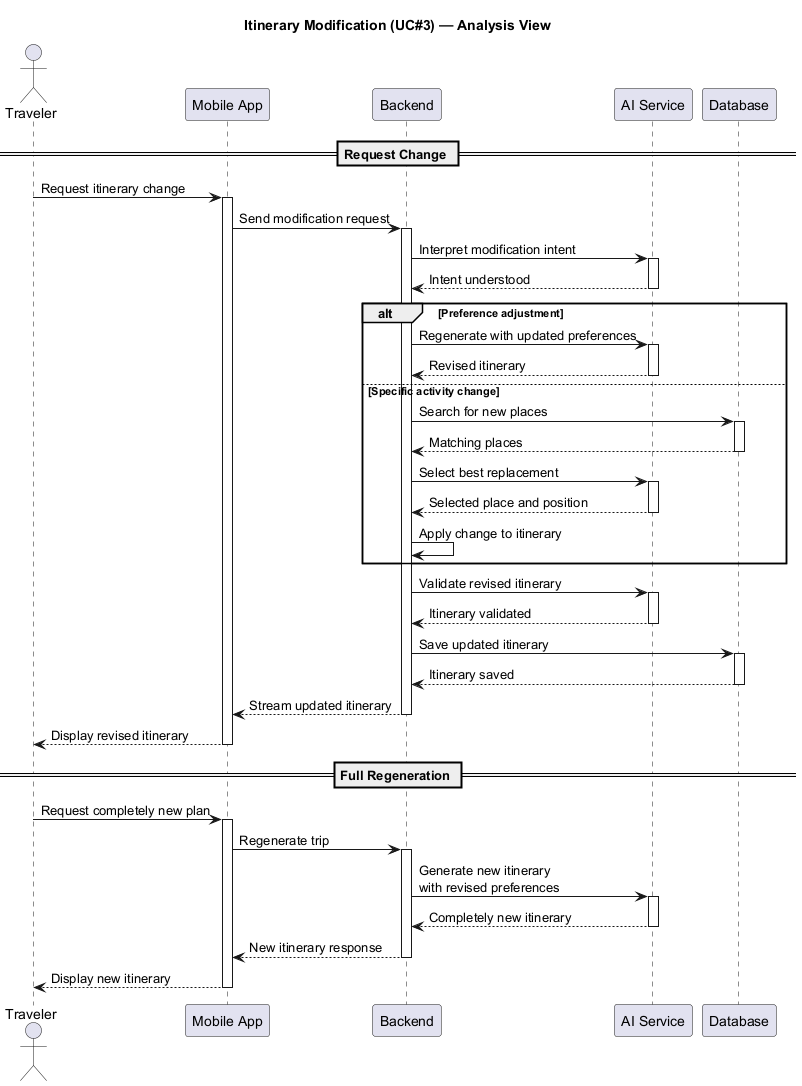

The diagram above was rendered by PlantUML. Its source (embedded in the PNG):
@startuml Itinerary_Modification_Flow
title Itinerary Modification (UC#3) — Analysis View

actor Traveler
participant "Mobile App" as App
participant "Backend" as Backend
participant "AI Service" as AI
participant "Database" as DB

== Request Change ==

Traveler -> App: Request itinerary change
activate App

App -> Backend: Send modification request
activate Backend

Backend -> AI: Interpret modification intent
activate AI
AI --> Backend: Intent understood
deactivate AI

alt Preference adjustment
  Backend -> AI: Regenerate with updated preferences
  activate AI
  AI --> Backend: Revised itinerary
  deactivate AI

else Specific activity change
  Backend -> DB: Search for new places
  activate DB
  DB --> Backend: Matching places
  deactivate DB
  Backend -> AI: Select best replacement
  activate AI
  AI --> Backend: Selected place and position
  deactivate AI
  Backend -> Backend: Apply change to itinerary
end

Backend -> AI: Validate revised itinerary
activate AI
AI --> Backend: Itinerary validated
deactivate AI

Backend -> DB: Save updated itinerary
activate DB
DB --> Backend: Itinerary saved
deactivate DB

Backend --> App: Stream updated itinerary
deactivate Backend

App --> Traveler: Display revised itinerary
deactivate App

== Full Regeneration ==

Traveler -> App: Request completely new plan
activate App

App -> Backend: Regenerate trip
activate Backend

Backend -> AI: Generate new itinerary\nwith revised preferences
activate AI
AI --> Backend: Completely new itinerary
deactivate AI

Backend --> App: New itinerary response
deactivate Backend

App --> Traveler: Display new itinerary
deactivate App

@enduml